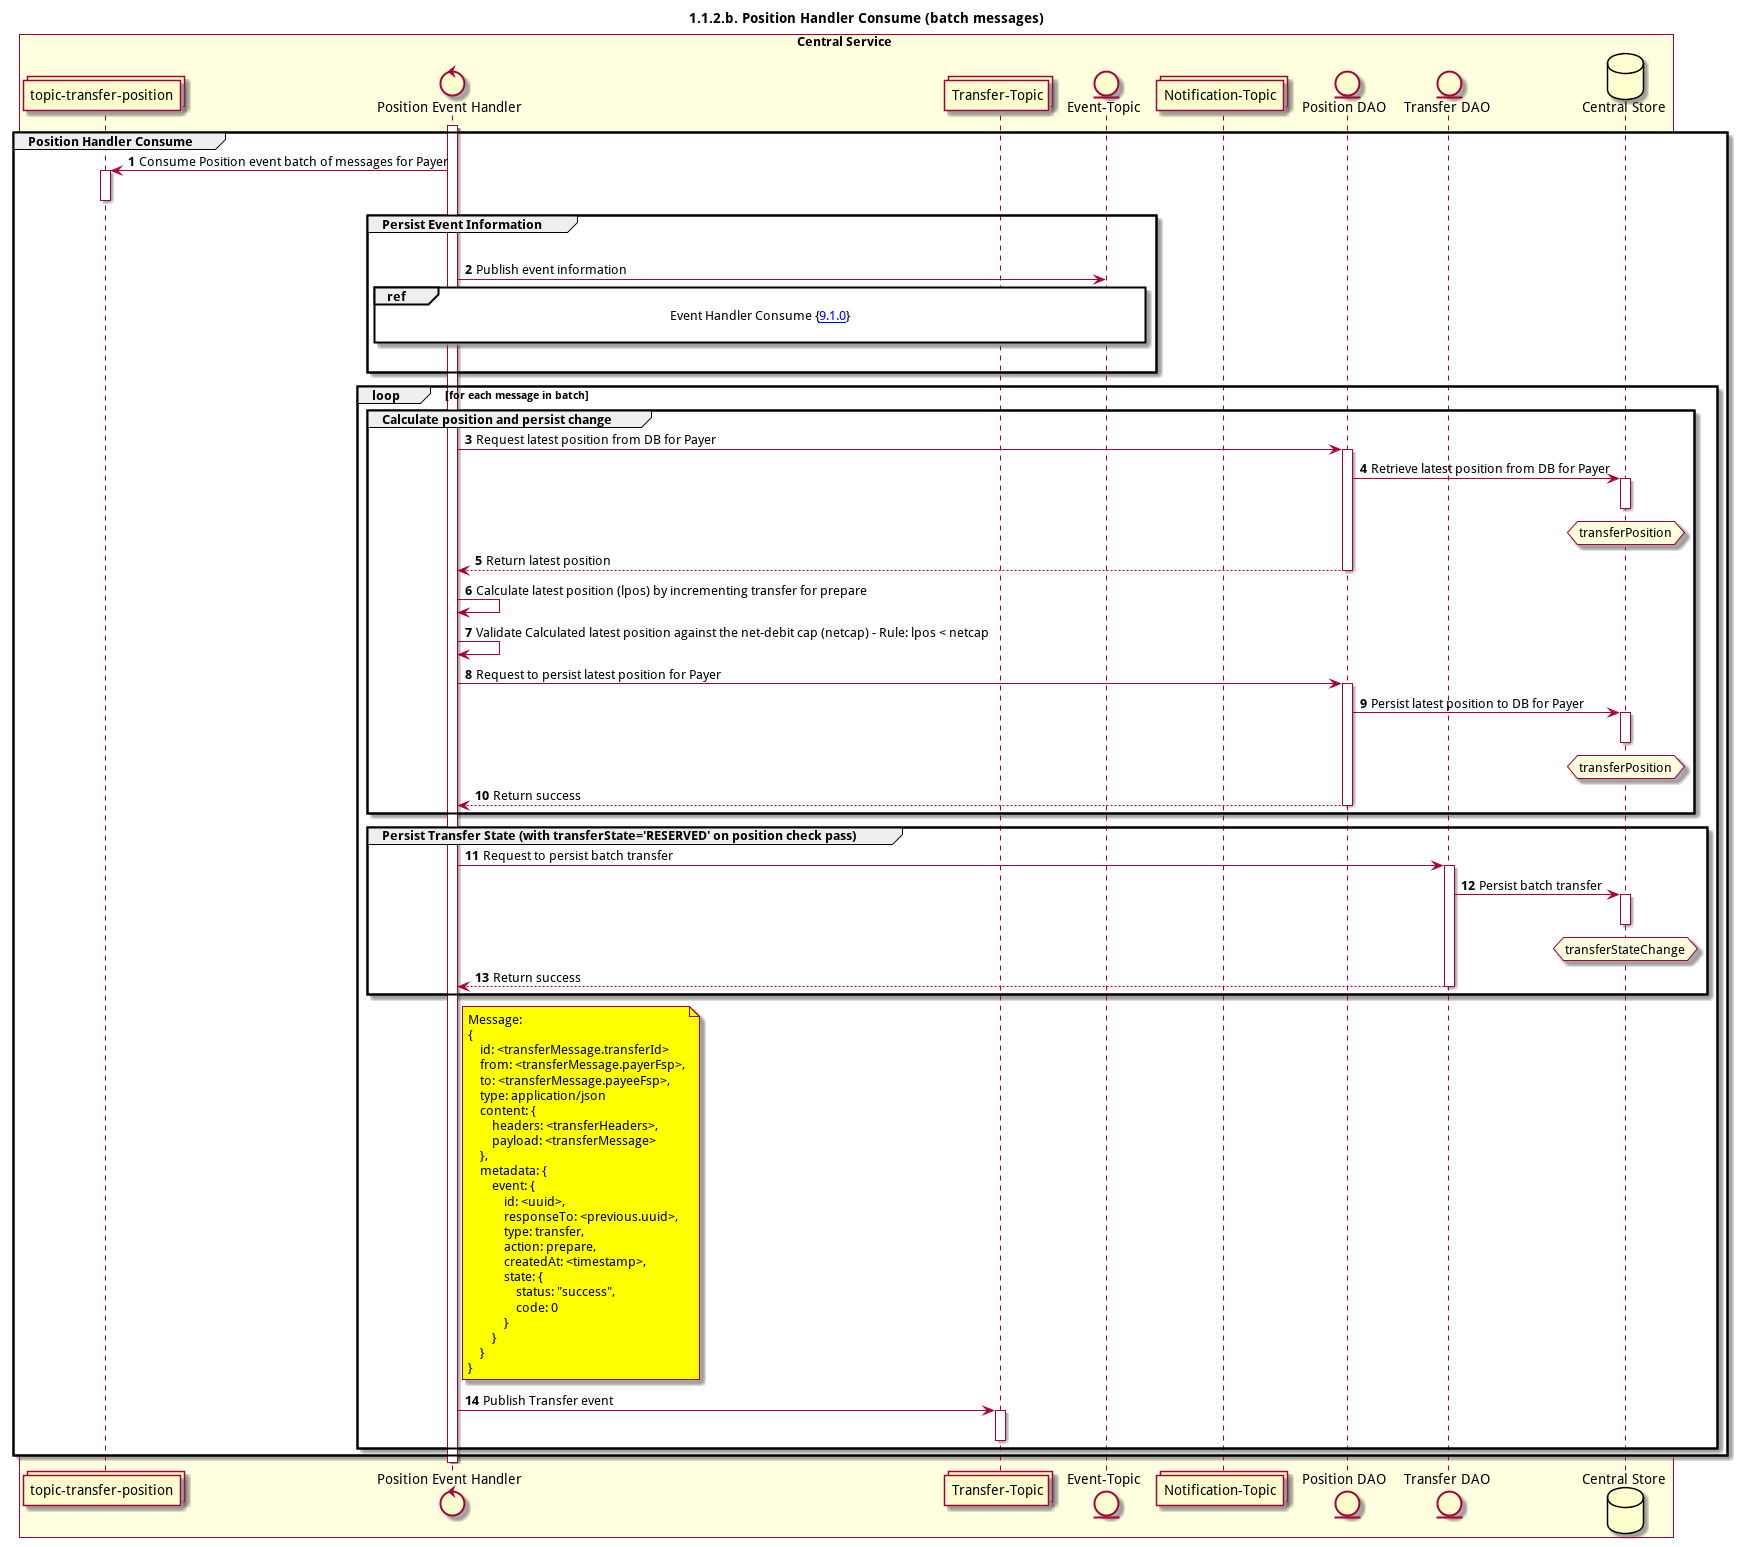

The diagram above was rendered by PlantUML. Its source (embedded in the PNG):
@startuml
title 1.1.2.b. Position Handler Consume (batch messages)

autonumber


collections "topic-transfer-position" as TOPIC_TRANSFER_POSITION
control "Position Event Handler" as POS_HANDLER
collections "Transfer-Topic" as TOPIC_TRANSFERS
entity "Position DAO" as POS_DAO
entity "Event-Topic" as TOPIC_EVENTS
collections "Notification-Topic" as TOPIC_NOTIFICATIONS
entity "Transfer DAO" as TRANS_DAO
database "Central Store" as DB

box "Central Service" #LightYellow
    participant TOPIC_TRANSFER_POSITION
    participant POS_HANDLER
    participant TOPIC_TRANSFERS
    participant TOPIC_EVENTS
    participant TOPIC_NOTIFICATIONS
    participant POS_DAO
    participant TRANS_DAO
    participant DB
end box

activate POS_HANDLER
group Position Handler Consume
    TOPIC_TRANSFER_POSITION <- POS_HANDLER: Consume Position event batch of messages for Payer
    activate TOPIC_TRANSFER_POSITION
    deactivate TOPIC_TRANSFER_POSITION

    group Persist Event Information
        |||
        POS_HANDLER -> TOPIC_EVENTS: Publish event information
        ref over POS_HANDLER, TOPIC_EVENTS : Event Handler Consume {[[https://github.com/mojaloop/docs/blob/master/Diagrams/SequenceDiagrams/seq-event-9.1.0.svg 9.1.0]]} \n
        |||
    end

    loop for each message in batch
        group Calculate position and persist change
            POS_HANDLER -> POS_DAO: Request latest position from DB for Payer
            activate POS_DAO
            POS_DAO -> DB: Retrieve latest position from DB for Payer
            hnote over DB #lightyellow
                transferPosition
            end note
            activate DB
            deactivate DB
            POS_DAO --> POS_HANDLER: Return latest position
            deactivate POS_DAO

            POS_HANDLER <-> POS_HANDLER: Calculate latest position (lpos) by incrementing transfer for prepare
            POS_HANDLER <-> POS_HANDLER: Validate Calculated latest position against the net-debit cap (netcap) - Rule: lpos < netcap
            
            POS_HANDLER -> POS_DAO: Request to persist latest position for Payer
            activate POS_DAO
            POS_DAO -> DB: Persist latest position to DB for Payer
            hnote over DB #lightyellow
                transferPosition
            end note
            activate DB
            deactivate DB
            POS_DAO --> POS_HANDLER: Return success
            deactivate POS_DAO
        end
        group Persist Transfer State (with transferState='RESERVED' on position check pass)
            POS_HANDLER -> TRANS_DAO: Request to persist batch transfer
            activate TRANS_DAO
            TRANS_DAO -> DB: Persist batch transfer
            hnote over DB #lightyellow
                transferStateChange
            end note
            activate DB
            deactivate DB
            TRANS_DAO --> POS_HANDLER: Return success
            deactivate TRANS_DAO
        end
        note right of POS_HANDLER #yellow
            Message:
            {
                id: <transferMessage.transferId>
                from: <transferMessage.payerFsp>,
                to: <transferMessage.payeeFsp>,
                type: application/json
                content: {
                    headers: <transferHeaders>,
                    payload: <transferMessage>
                },
                metadata: {
                    event: {
                        id: <uuid>,
                        responseTo: <previous.uuid>,
                        type: transfer,
                        action: prepare,
                        createdAt: <timestamp>,
                        state: {
                            status: "success",
                            code: 0
                        }
                    }
                }
            }
        end note
        POS_HANDLER -> TOPIC_TRANSFERS: Publish Transfer event
        activate TOPIC_TRANSFERS
        deactivate TOPIC_TRANSFERS
    end
end
deactivate POS_HANDLER
@enduml